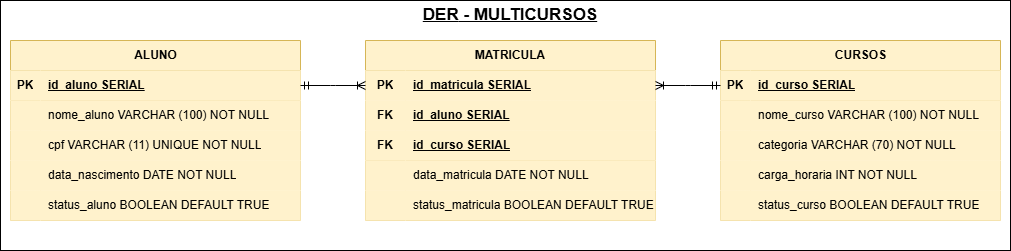

The diagram above was exported from draw.io. Its source (the exported page's mxGraphModel, read from the mxfile embedded in the PNG):
<mxGraphModel dx="1592" dy="451" grid="1" gridSize="10" guides="1" tooltips="1" connect="1" arrows="1" fold="1" page="1" pageScale="1" pageWidth="827" pageHeight="1169" math="0" shadow="0">
  <root>
    <mxCell id="0" />
    <mxCell id="1" parent="0" />
    <mxCell id="yQ7J7FiplwjQXT6bS3ZQ-64" value="" style="rounded=0;whiteSpace=wrap;html=1;" parent="1" vertex="1">
      <mxGeometry x="-90" y="10" width="1010" height="250" as="geometry" />
    </mxCell>
    <mxCell id="yQ7J7FiplwjQXT6bS3ZQ-1" value="ALUNO" style="shape=table;startSize=30;container=1;collapsible=1;childLayout=tableLayout;fixedRows=1;rowLines=0;fontStyle=1;align=center;resizeLast=1;html=1;fillColor=#fff2cc;strokeColor=#d6b656;" parent="1" vertex="1">
      <mxGeometry x="-80" y="50" width="290" height="180" as="geometry" />
    </mxCell>
    <mxCell id="yQ7J7FiplwjQXT6bS3ZQ-2" value="" style="shape=tableRow;horizontal=0;startSize=0;swimlaneHead=0;swimlaneBody=0;fillColor=#fff2cc;collapsible=0;dropTarget=0;points=[[0,0.5],[1,0.5]];portConstraint=eastwest;top=0;left=0;right=0;bottom=1;strokeColor=#d6b656;" parent="yQ7J7FiplwjQXT6bS3ZQ-1" vertex="1">
      <mxGeometry y="30" width="290" height="30" as="geometry" />
    </mxCell>
    <mxCell id="yQ7J7FiplwjQXT6bS3ZQ-3" value="PK" style="shape=partialRectangle;connectable=0;fillColor=#fff2cc;top=0;left=0;bottom=0;right=0;fontStyle=1;overflow=hidden;whiteSpace=wrap;html=1;strokeColor=#d6b656;" parent="yQ7J7FiplwjQXT6bS3ZQ-2" vertex="1">
      <mxGeometry width="30" height="30" as="geometry">
        <mxRectangle width="30" height="30" as="alternateBounds" />
      </mxGeometry>
    </mxCell>
    <mxCell id="yQ7J7FiplwjQXT6bS3ZQ-4" value="id_aluno SERIAL" style="shape=partialRectangle;connectable=0;fillColor=#fff2cc;top=0;left=0;bottom=0;right=0;align=left;spacingLeft=6;fontStyle=5;overflow=hidden;whiteSpace=wrap;html=1;strokeColor=#d6b656;" parent="yQ7J7FiplwjQXT6bS3ZQ-2" vertex="1">
      <mxGeometry x="30" width="260" height="30" as="geometry">
        <mxRectangle width="260" height="30" as="alternateBounds" />
      </mxGeometry>
    </mxCell>
    <mxCell id="yQ7J7FiplwjQXT6bS3ZQ-5" value="" style="shape=tableRow;horizontal=0;startSize=0;swimlaneHead=0;swimlaneBody=0;fillColor=#fff2cc;collapsible=0;dropTarget=0;points=[[0,0.5],[1,0.5]];portConstraint=eastwest;top=0;left=0;right=0;bottom=0;strokeColor=#d6b656;" parent="yQ7J7FiplwjQXT6bS3ZQ-1" vertex="1">
      <mxGeometry y="60" width="290" height="30" as="geometry" />
    </mxCell>
    <mxCell id="yQ7J7FiplwjQXT6bS3ZQ-6" value="" style="shape=partialRectangle;connectable=0;fillColor=#fff2cc;top=0;left=0;bottom=0;right=0;editable=1;overflow=hidden;whiteSpace=wrap;html=1;strokeColor=#d6b656;" parent="yQ7J7FiplwjQXT6bS3ZQ-5" vertex="1">
      <mxGeometry width="30" height="30" as="geometry">
        <mxRectangle width="30" height="30" as="alternateBounds" />
      </mxGeometry>
    </mxCell>
    <mxCell id="yQ7J7FiplwjQXT6bS3ZQ-7" value="nome_aluno VARCHAR (100) NOT NULL" style="shape=partialRectangle;connectable=0;fillColor=#fff2cc;top=0;left=0;bottom=0;right=0;align=left;spacingLeft=6;overflow=hidden;whiteSpace=wrap;html=1;strokeColor=#d6b656;" parent="yQ7J7FiplwjQXT6bS3ZQ-5" vertex="1">
      <mxGeometry x="30" width="260" height="30" as="geometry">
        <mxRectangle width="260" height="30" as="alternateBounds" />
      </mxGeometry>
    </mxCell>
    <mxCell id="yQ7J7FiplwjQXT6bS3ZQ-8" value="" style="shape=tableRow;horizontal=0;startSize=0;swimlaneHead=0;swimlaneBody=0;fillColor=#fff2cc;collapsible=0;dropTarget=0;points=[[0,0.5],[1,0.5]];portConstraint=eastwest;top=0;left=0;right=0;bottom=0;strokeColor=#d6b656;" parent="yQ7J7FiplwjQXT6bS3ZQ-1" vertex="1">
      <mxGeometry y="90" width="290" height="30" as="geometry" />
    </mxCell>
    <mxCell id="yQ7J7FiplwjQXT6bS3ZQ-9" value="" style="shape=partialRectangle;connectable=0;fillColor=#fff2cc;top=0;left=0;bottom=0;right=0;editable=1;overflow=hidden;whiteSpace=wrap;html=1;strokeColor=#d6b656;" parent="yQ7J7FiplwjQXT6bS3ZQ-8" vertex="1">
      <mxGeometry width="30" height="30" as="geometry">
        <mxRectangle width="30" height="30" as="alternateBounds" />
      </mxGeometry>
    </mxCell>
    <mxCell id="yQ7J7FiplwjQXT6bS3ZQ-10" value="cpf VARCHAR (11) UNIQUE NOT NULL" style="shape=partialRectangle;connectable=0;fillColor=#fff2cc;top=0;left=0;bottom=0;right=0;align=left;spacingLeft=6;overflow=hidden;whiteSpace=wrap;html=1;strokeColor=#d6b656;" parent="yQ7J7FiplwjQXT6bS3ZQ-8" vertex="1">
      <mxGeometry x="30" width="260" height="30" as="geometry">
        <mxRectangle width="260" height="30" as="alternateBounds" />
      </mxGeometry>
    </mxCell>
    <mxCell id="yQ7J7FiplwjQXT6bS3ZQ-46" value="" style="shape=tableRow;horizontal=0;startSize=0;swimlaneHead=0;swimlaneBody=0;fillColor=#fff2cc;collapsible=0;dropTarget=0;points=[[0,0.5],[1,0.5]];portConstraint=eastwest;top=0;left=0;right=0;bottom=0;strokeColor=#d6b656;" parent="yQ7J7FiplwjQXT6bS3ZQ-1" vertex="1">
      <mxGeometry y="120" width="290" height="30" as="geometry" />
    </mxCell>
    <mxCell id="yQ7J7FiplwjQXT6bS3ZQ-47" value="" style="shape=partialRectangle;connectable=0;fillColor=#fff2cc;top=0;left=0;bottom=0;right=0;editable=1;overflow=hidden;whiteSpace=wrap;html=1;strokeColor=#d6b656;" parent="yQ7J7FiplwjQXT6bS3ZQ-46" vertex="1">
      <mxGeometry width="30" height="30" as="geometry">
        <mxRectangle width="30" height="30" as="alternateBounds" />
      </mxGeometry>
    </mxCell>
    <mxCell id="yQ7J7FiplwjQXT6bS3ZQ-48" value="data_nascimento DATE NOT NULL" style="shape=partialRectangle;connectable=0;fillColor=#fff2cc;top=0;left=0;bottom=0;right=0;align=left;spacingLeft=6;overflow=hidden;whiteSpace=wrap;html=1;strokeColor=#d6b656;" parent="yQ7J7FiplwjQXT6bS3ZQ-46" vertex="1">
      <mxGeometry x="30" width="260" height="30" as="geometry">
        <mxRectangle width="260" height="30" as="alternateBounds" />
      </mxGeometry>
    </mxCell>
    <mxCell id="yQ7J7FiplwjQXT6bS3ZQ-11" value="" style="shape=tableRow;horizontal=0;startSize=0;swimlaneHead=0;swimlaneBody=0;fillColor=#fff2cc;collapsible=0;dropTarget=0;points=[[0,0.5],[1,0.5]];portConstraint=eastwest;top=0;left=0;right=0;bottom=0;strokeColor=#d6b656;" parent="yQ7J7FiplwjQXT6bS3ZQ-1" vertex="1">
      <mxGeometry y="150" width="290" height="30" as="geometry" />
    </mxCell>
    <mxCell id="yQ7J7FiplwjQXT6bS3ZQ-12" value="" style="shape=partialRectangle;connectable=0;fillColor=#fff2cc;top=0;left=0;bottom=0;right=0;editable=1;overflow=hidden;whiteSpace=wrap;html=1;strokeColor=#d6b656;" parent="yQ7J7FiplwjQXT6bS3ZQ-11" vertex="1">
      <mxGeometry width="30" height="30" as="geometry">
        <mxRectangle width="30" height="30" as="alternateBounds" />
      </mxGeometry>
    </mxCell>
    <mxCell id="yQ7J7FiplwjQXT6bS3ZQ-13" value="status_aluno BOOLEAN DEFAULT TRUE" style="shape=partialRectangle;connectable=0;fillColor=#fff2cc;top=0;left=0;bottom=0;right=0;align=left;spacingLeft=6;overflow=hidden;whiteSpace=wrap;html=1;strokeColor=#d6b656;" parent="yQ7J7FiplwjQXT6bS3ZQ-11" vertex="1">
      <mxGeometry x="30" width="260" height="30" as="geometry">
        <mxRectangle width="260" height="30" as="alternateBounds" />
      </mxGeometry>
    </mxCell>
    <mxCell id="yQ7J7FiplwjQXT6bS3ZQ-14" value="MATRICULA" style="shape=table;startSize=30;container=1;collapsible=1;childLayout=tableLayout;fixedRows=1;rowLines=0;fontStyle=1;align=center;resizeLast=1;html=1;whiteSpace=wrap;fillColor=#fff2cc;strokeColor=#d6b656;" parent="1" vertex="1">
      <mxGeometry x="275" y="50" width="290" height="180" as="geometry" />
    </mxCell>
    <mxCell id="yQ7J7FiplwjQXT6bS3ZQ-15" value="" style="shape=tableRow;horizontal=0;startSize=0;swimlaneHead=0;swimlaneBody=0;fillColor=#fff2cc;collapsible=0;dropTarget=0;points=[[0,0.5],[1,0.5]];portConstraint=eastwest;top=0;left=0;right=0;bottom=0;html=1;strokeColor=#d6b656;" parent="yQ7J7FiplwjQXT6bS3ZQ-14" vertex="1">
      <mxGeometry y="30" width="290" height="30" as="geometry" />
    </mxCell>
    <mxCell id="yQ7J7FiplwjQXT6bS3ZQ-16" value="PK" style="shape=partialRectangle;connectable=0;fillColor=#fff2cc;top=0;left=0;bottom=0;right=0;fontStyle=1;overflow=hidden;html=1;whiteSpace=wrap;strokeColor=#d6b656;" parent="yQ7J7FiplwjQXT6bS3ZQ-15" vertex="1">
      <mxGeometry width="40" height="30" as="geometry">
        <mxRectangle width="40" height="30" as="alternateBounds" />
      </mxGeometry>
    </mxCell>
    <mxCell id="yQ7J7FiplwjQXT6bS3ZQ-17" value="id_matricula SERIAL" style="shape=partialRectangle;connectable=0;fillColor=#fff2cc;top=0;left=0;bottom=0;right=0;align=left;spacingLeft=6;fontStyle=5;overflow=hidden;html=1;whiteSpace=wrap;strokeColor=#d6b656;" parent="yQ7J7FiplwjQXT6bS3ZQ-15" vertex="1">
      <mxGeometry x="40" width="250" height="30" as="geometry">
        <mxRectangle width="250" height="30" as="alternateBounds" />
      </mxGeometry>
    </mxCell>
    <mxCell id="yQ7J7FiplwjQXT6bS3ZQ-43" value="" style="shape=tableRow;horizontal=0;startSize=0;swimlaneHead=0;swimlaneBody=0;fillColor=#fff2cc;collapsible=0;dropTarget=0;points=[[0,0.5],[1,0.5]];portConstraint=eastwest;top=0;left=0;right=0;bottom=0;html=1;strokeColor=#d6b656;" parent="yQ7J7FiplwjQXT6bS3ZQ-14" vertex="1">
      <mxGeometry y="60" width="290" height="30" as="geometry" />
    </mxCell>
    <mxCell id="yQ7J7FiplwjQXT6bS3ZQ-44" value="FK" style="shape=partialRectangle;connectable=0;fillColor=#fff2cc;top=0;left=0;bottom=0;right=0;fontStyle=1;overflow=hidden;html=1;whiteSpace=wrap;strokeColor=#d6b656;" parent="yQ7J7FiplwjQXT6bS3ZQ-43" vertex="1">
      <mxGeometry width="40" height="30" as="geometry">
        <mxRectangle width="40" height="30" as="alternateBounds" />
      </mxGeometry>
    </mxCell>
    <mxCell id="yQ7J7FiplwjQXT6bS3ZQ-45" value="id_aluno SERIAL" style="shape=partialRectangle;connectable=0;fillColor=#fff2cc;top=0;left=0;bottom=0;right=0;align=left;spacingLeft=6;fontStyle=5;overflow=hidden;html=1;whiteSpace=wrap;strokeColor=#d6b656;" parent="yQ7J7FiplwjQXT6bS3ZQ-43" vertex="1">
      <mxGeometry x="40" width="250" height="30" as="geometry">
        <mxRectangle width="250" height="30" as="alternateBounds" />
      </mxGeometry>
    </mxCell>
    <mxCell id="yQ7J7FiplwjQXT6bS3ZQ-18" value="" style="shape=tableRow;horizontal=0;startSize=0;swimlaneHead=0;swimlaneBody=0;fillColor=#fff2cc;collapsible=0;dropTarget=0;points=[[0,0.5],[1,0.5]];portConstraint=eastwest;top=0;left=0;right=0;bottom=1;html=1;strokeColor=#d6b656;" parent="yQ7J7FiplwjQXT6bS3ZQ-14" vertex="1">
      <mxGeometry y="90" width="290" height="30" as="geometry" />
    </mxCell>
    <mxCell id="yQ7J7FiplwjQXT6bS3ZQ-19" value="FK" style="shape=partialRectangle;connectable=0;fillColor=#fff2cc;top=0;left=0;bottom=0;right=0;fontStyle=1;overflow=hidden;html=1;whiteSpace=wrap;strokeColor=#d6b656;" parent="yQ7J7FiplwjQXT6bS3ZQ-18" vertex="1">
      <mxGeometry width="40" height="30" as="geometry">
        <mxRectangle width="40" height="30" as="alternateBounds" />
      </mxGeometry>
    </mxCell>
    <mxCell id="yQ7J7FiplwjQXT6bS3ZQ-20" value="id_curso SERIAL" style="shape=partialRectangle;connectable=0;fillColor=#fff2cc;top=0;left=0;bottom=0;right=0;align=left;spacingLeft=6;fontStyle=5;overflow=hidden;html=1;whiteSpace=wrap;strokeColor=#d6b656;" parent="yQ7J7FiplwjQXT6bS3ZQ-18" vertex="1">
      <mxGeometry x="40" width="250" height="30" as="geometry">
        <mxRectangle width="250" height="30" as="alternateBounds" />
      </mxGeometry>
    </mxCell>
    <mxCell id="yQ7J7FiplwjQXT6bS3ZQ-21" value="" style="shape=tableRow;horizontal=0;startSize=0;swimlaneHead=0;swimlaneBody=0;fillColor=#fff2cc;collapsible=0;dropTarget=0;points=[[0,0.5],[1,0.5]];portConstraint=eastwest;top=0;left=0;right=0;bottom=0;html=1;strokeColor=#d6b656;" parent="yQ7J7FiplwjQXT6bS3ZQ-14" vertex="1">
      <mxGeometry y="120" width="290" height="30" as="geometry" />
    </mxCell>
    <mxCell id="yQ7J7FiplwjQXT6bS3ZQ-22" value="" style="shape=partialRectangle;connectable=0;fillColor=#fff2cc;top=0;left=0;bottom=0;right=0;editable=1;overflow=hidden;html=1;whiteSpace=wrap;strokeColor=#d6b656;" parent="yQ7J7FiplwjQXT6bS3ZQ-21" vertex="1">
      <mxGeometry width="40" height="30" as="geometry">
        <mxRectangle width="40" height="30" as="alternateBounds" />
      </mxGeometry>
    </mxCell>
    <mxCell id="yQ7J7FiplwjQXT6bS3ZQ-23" value="data_matricula DATE NOT NULL" style="shape=partialRectangle;connectable=0;fillColor=#fff2cc;top=0;left=0;bottom=0;right=0;align=left;spacingLeft=6;overflow=hidden;html=1;whiteSpace=wrap;strokeColor=#d6b656;" parent="yQ7J7FiplwjQXT6bS3ZQ-21" vertex="1">
      <mxGeometry x="40" width="250" height="30" as="geometry">
        <mxRectangle width="250" height="30" as="alternateBounds" />
      </mxGeometry>
    </mxCell>
    <mxCell id="yQ7J7FiplwjQXT6bS3ZQ-24" value="" style="shape=tableRow;horizontal=0;startSize=0;swimlaneHead=0;swimlaneBody=0;fillColor=#fff2cc;collapsible=0;dropTarget=0;points=[[0,0.5],[1,0.5]];portConstraint=eastwest;top=0;left=0;right=0;bottom=0;html=1;strokeColor=#d6b656;" parent="yQ7J7FiplwjQXT6bS3ZQ-14" vertex="1">
      <mxGeometry y="150" width="290" height="30" as="geometry" />
    </mxCell>
    <mxCell id="yQ7J7FiplwjQXT6bS3ZQ-25" value="" style="shape=partialRectangle;connectable=0;fillColor=#fff2cc;top=0;left=0;bottom=0;right=0;editable=1;overflow=hidden;html=1;whiteSpace=wrap;strokeColor=#d6b656;" parent="yQ7J7FiplwjQXT6bS3ZQ-24" vertex="1">
      <mxGeometry width="40" height="30" as="geometry">
        <mxRectangle width="40" height="30" as="alternateBounds" />
      </mxGeometry>
    </mxCell>
    <mxCell id="yQ7J7FiplwjQXT6bS3ZQ-26" value="status_matricula BOOLEAN DEFAULT TRUE" style="shape=partialRectangle;connectable=0;fillColor=#fff2cc;top=0;left=0;bottom=0;right=0;align=left;spacingLeft=6;overflow=hidden;html=1;whiteSpace=wrap;strokeColor=#d6b656;" parent="yQ7J7FiplwjQXT6bS3ZQ-24" vertex="1">
      <mxGeometry x="40" width="250" height="30" as="geometry">
        <mxRectangle width="250" height="30" as="alternateBounds" />
      </mxGeometry>
    </mxCell>
    <mxCell id="yQ7J7FiplwjQXT6bS3ZQ-27" value="CURSOS" style="shape=table;startSize=30;container=1;collapsible=1;childLayout=tableLayout;fixedRows=1;rowLines=0;fontStyle=1;align=center;resizeLast=1;html=1;fillColor=#fff2cc;strokeColor=#d6b656;" parent="1" vertex="1">
      <mxGeometry x="630" y="50" width="280" height="180" as="geometry" />
    </mxCell>
    <mxCell id="yQ7J7FiplwjQXT6bS3ZQ-28" value="" style="shape=tableRow;horizontal=0;startSize=0;swimlaneHead=0;swimlaneBody=0;fillColor=#fff2cc;collapsible=0;dropTarget=0;points=[[0,0.5],[1,0.5]];portConstraint=eastwest;top=0;left=0;right=0;bottom=1;strokeColor=#d6b656;" parent="yQ7J7FiplwjQXT6bS3ZQ-27" vertex="1">
      <mxGeometry y="30" width="280" height="30" as="geometry" />
    </mxCell>
    <mxCell id="yQ7J7FiplwjQXT6bS3ZQ-29" value="PK" style="shape=partialRectangle;connectable=0;fillColor=#fff2cc;top=0;left=0;bottom=0;right=0;fontStyle=1;overflow=hidden;whiteSpace=wrap;html=1;strokeColor=#d6b656;" parent="yQ7J7FiplwjQXT6bS3ZQ-28" vertex="1">
      <mxGeometry width="30" height="30" as="geometry">
        <mxRectangle width="30" height="30" as="alternateBounds" />
      </mxGeometry>
    </mxCell>
    <mxCell id="yQ7J7FiplwjQXT6bS3ZQ-30" value="id_curso SERIAL" style="shape=partialRectangle;connectable=0;fillColor=#fff2cc;top=0;left=0;bottom=0;right=0;align=left;spacingLeft=6;fontStyle=5;overflow=hidden;whiteSpace=wrap;html=1;strokeColor=#d6b656;" parent="yQ7J7FiplwjQXT6bS3ZQ-28" vertex="1">
      <mxGeometry x="30" width="250" height="30" as="geometry">
        <mxRectangle width="250" height="30" as="alternateBounds" />
      </mxGeometry>
    </mxCell>
    <mxCell id="yQ7J7FiplwjQXT6bS3ZQ-31" value="" style="shape=tableRow;horizontal=0;startSize=0;swimlaneHead=0;swimlaneBody=0;fillColor=#fff2cc;collapsible=0;dropTarget=0;points=[[0,0.5],[1,0.5]];portConstraint=eastwest;top=0;left=0;right=0;bottom=0;strokeColor=#d6b656;" parent="yQ7J7FiplwjQXT6bS3ZQ-27" vertex="1">
      <mxGeometry y="60" width="280" height="30" as="geometry" />
    </mxCell>
    <mxCell id="yQ7J7FiplwjQXT6bS3ZQ-32" value="" style="shape=partialRectangle;connectable=0;fillColor=#fff2cc;top=0;left=0;bottom=0;right=0;editable=1;overflow=hidden;whiteSpace=wrap;html=1;strokeColor=#d6b656;" parent="yQ7J7FiplwjQXT6bS3ZQ-31" vertex="1">
      <mxGeometry width="30" height="30" as="geometry">
        <mxRectangle width="30" height="30" as="alternateBounds" />
      </mxGeometry>
    </mxCell>
    <mxCell id="yQ7J7FiplwjQXT6bS3ZQ-33" value="nome_curso VARCHAR (100) NOT NULL" style="shape=partialRectangle;connectable=0;fillColor=#fff2cc;top=0;left=0;bottom=0;right=0;align=left;spacingLeft=6;overflow=hidden;whiteSpace=wrap;html=1;strokeColor=#d6b656;" parent="yQ7J7FiplwjQXT6bS3ZQ-31" vertex="1">
      <mxGeometry x="30" width="250" height="30" as="geometry">
        <mxRectangle width="250" height="30" as="alternateBounds" />
      </mxGeometry>
    </mxCell>
    <mxCell id="mfAIH7lohsu96xglw-P--1" value="" style="shape=tableRow;horizontal=0;startSize=0;swimlaneHead=0;swimlaneBody=0;fillColor=#fff2cc;collapsible=0;dropTarget=0;points=[[0,0.5],[1,0.5]];portConstraint=eastwest;top=0;left=0;right=0;bottom=0;strokeColor=#d6b656;" parent="yQ7J7FiplwjQXT6bS3ZQ-27" vertex="1">
      <mxGeometry y="90" width="280" height="30" as="geometry" />
    </mxCell>
    <mxCell id="mfAIH7lohsu96xglw-P--2" value="" style="shape=partialRectangle;connectable=0;fillColor=#fff2cc;top=0;left=0;bottom=0;right=0;editable=1;overflow=hidden;whiteSpace=wrap;html=1;strokeColor=#d6b656;" parent="mfAIH7lohsu96xglw-P--1" vertex="1">
      <mxGeometry width="30" height="30" as="geometry">
        <mxRectangle width="30" height="30" as="alternateBounds" />
      </mxGeometry>
    </mxCell>
    <mxCell id="mfAIH7lohsu96xglw-P--3" value="categoria VARCHAR (70) NOT NULL" style="shape=partialRectangle;connectable=0;fillColor=#fff2cc;top=0;left=0;bottom=0;right=0;align=left;spacingLeft=6;overflow=hidden;whiteSpace=wrap;html=1;strokeColor=#d6b656;" parent="mfAIH7lohsu96xglw-P--1" vertex="1">
      <mxGeometry x="30" width="250" height="30" as="geometry">
        <mxRectangle width="250" height="30" as="alternateBounds" />
      </mxGeometry>
    </mxCell>
    <mxCell id="yQ7J7FiplwjQXT6bS3ZQ-34" value="" style="shape=tableRow;horizontal=0;startSize=0;swimlaneHead=0;swimlaneBody=0;fillColor=#fff2cc;collapsible=0;dropTarget=0;points=[[0,0.5],[1,0.5]];portConstraint=eastwest;top=0;left=0;right=0;bottom=0;strokeColor=#d6b656;" parent="yQ7J7FiplwjQXT6bS3ZQ-27" vertex="1">
      <mxGeometry y="120" width="280" height="30" as="geometry" />
    </mxCell>
    <mxCell id="yQ7J7FiplwjQXT6bS3ZQ-35" value="" style="shape=partialRectangle;connectable=0;fillColor=#fff2cc;top=0;left=0;bottom=0;right=0;editable=1;overflow=hidden;whiteSpace=wrap;html=1;strokeColor=#d6b656;" parent="yQ7J7FiplwjQXT6bS3ZQ-34" vertex="1">
      <mxGeometry width="30" height="30" as="geometry">
        <mxRectangle width="30" height="30" as="alternateBounds" />
      </mxGeometry>
    </mxCell>
    <mxCell id="yQ7J7FiplwjQXT6bS3ZQ-36" value="carga_horaria INT NOT NULL" style="shape=partialRectangle;connectable=0;fillColor=#fff2cc;top=0;left=0;bottom=0;right=0;align=left;spacingLeft=6;overflow=hidden;whiteSpace=wrap;html=1;strokeColor=#d6b656;" parent="yQ7J7FiplwjQXT6bS3ZQ-34" vertex="1">
      <mxGeometry x="30" width="250" height="30" as="geometry">
        <mxRectangle width="250" height="30" as="alternateBounds" />
      </mxGeometry>
    </mxCell>
    <mxCell id="yQ7J7FiplwjQXT6bS3ZQ-37" value="" style="shape=tableRow;horizontal=0;startSize=0;swimlaneHead=0;swimlaneBody=0;fillColor=#fff2cc;collapsible=0;dropTarget=0;points=[[0,0.5],[1,0.5]];portConstraint=eastwest;top=0;left=0;right=0;bottom=0;strokeColor=#d6b656;" parent="yQ7J7FiplwjQXT6bS3ZQ-27" vertex="1">
      <mxGeometry y="150" width="280" height="30" as="geometry" />
    </mxCell>
    <mxCell id="yQ7J7FiplwjQXT6bS3ZQ-38" value="" style="shape=partialRectangle;connectable=0;fillColor=#fff2cc;top=0;left=0;bottom=0;right=0;editable=1;overflow=hidden;whiteSpace=wrap;html=1;strokeColor=#d6b656;" parent="yQ7J7FiplwjQXT6bS3ZQ-37" vertex="1">
      <mxGeometry width="30" height="30" as="geometry">
        <mxRectangle width="30" height="30" as="alternateBounds" />
      </mxGeometry>
    </mxCell>
    <mxCell id="yQ7J7FiplwjQXT6bS3ZQ-39" value="status_curso BOOLEAN DEFAULT TRUE" style="shape=partialRectangle;connectable=0;fillColor=#fff2cc;top=0;left=0;bottom=0;right=0;align=left;spacingLeft=6;overflow=hidden;whiteSpace=wrap;html=1;strokeColor=#d6b656;" parent="yQ7J7FiplwjQXT6bS3ZQ-37" vertex="1">
      <mxGeometry x="30" width="250" height="30" as="geometry">
        <mxRectangle width="250" height="30" as="alternateBounds" />
      </mxGeometry>
    </mxCell>
    <mxCell id="yQ7J7FiplwjQXT6bS3ZQ-49" value="" style="edgeStyle=entityRelationEdgeStyle;fontSize=12;html=1;endArrow=ERoneToMany;startArrow=ERmandOne;rounded=0;exitX=1;exitY=0.5;exitDx=0;exitDy=0;entryX=0;entryY=0.5;entryDx=0;entryDy=0;" parent="1" source="yQ7J7FiplwjQXT6bS3ZQ-2" target="yQ7J7FiplwjQXT6bS3ZQ-15" edge="1">
      <mxGeometry width="100" height="100" relative="1" as="geometry">
        <mxPoint x="250" y="190" as="sourcePoint" />
        <mxPoint x="350" y="90" as="targetPoint" />
      </mxGeometry>
    </mxCell>
    <mxCell id="yQ7J7FiplwjQXT6bS3ZQ-50" value="" style="edgeStyle=entityRelationEdgeStyle;fontSize=12;html=1;endArrow=ERoneToMany;startArrow=ERmandOne;rounded=0;entryX=1;entryY=0.5;entryDx=0;entryDy=0;exitX=0;exitY=0.5;exitDx=0;exitDy=0;" parent="1" source="yQ7J7FiplwjQXT6bS3ZQ-28" target="yQ7J7FiplwjQXT6bS3ZQ-15" edge="1">
      <mxGeometry width="100" height="100" relative="1" as="geometry">
        <mxPoint x="570" y="300" as="sourcePoint" />
        <mxPoint x="310" y="105" as="targetPoint" />
      </mxGeometry>
    </mxCell>
    <mxCell id="yQ7J7FiplwjQXT6bS3ZQ-51" value="&lt;b&gt;&lt;u&gt;&lt;font style=&quot;font-size: 17px;&quot;&gt;DER&lt;/font&gt;&lt;/u&gt;&lt;/b&gt;&lt;b style=&quot;background-color: transparent; color: light-dark(rgb(0, 0, 0), rgb(255, 255, 255));&quot;&gt;&lt;u&gt;&lt;font style=&quot;font-size: 17px;&quot;&gt;&amp;nbsp;- MULTICURSOS&lt;/font&gt;&lt;/u&gt;&lt;/b&gt;" style="text;html=1;align=center;verticalAlign=middle;whiteSpace=wrap;rounded=0;" parent="1" vertex="1">
      <mxGeometry x="323" y="10" width="194" height="30" as="geometry" />
    </mxCell>
  </root>
</mxGraphModel>